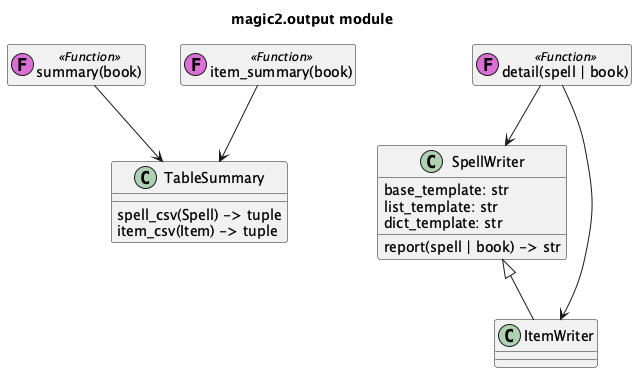

The diagram above was rendered by PlantUML. Its source (embedded in the PNG):
@startuml
'https://plantuml.com/class-diagram

title magic2.output module

class TableSummary {
    spell_csv(Spell) -> tuple
    item_csv(Item) -> tuple
}

class "summary(book)" as summary << (F,orchid) Function >>
hide summary empty members

summary --> TableSummary

class "item_summary(book)" as item_summary << (F,orchid) Function >>
hide item_summary empty members

item_summary --> TableSummary


class SpellWriter {
    base_template: str
    list_template: str
    dict_template: str
    report(spell | book) -> str
}

class ItemWriter
SpellWriter <|-- ItemWriter

class "detail(spell | book)" as detail << (F,orchid) Function >>
hide detail empty members

detail --> ItemWriter
detail --> SpellWriter

@enduml